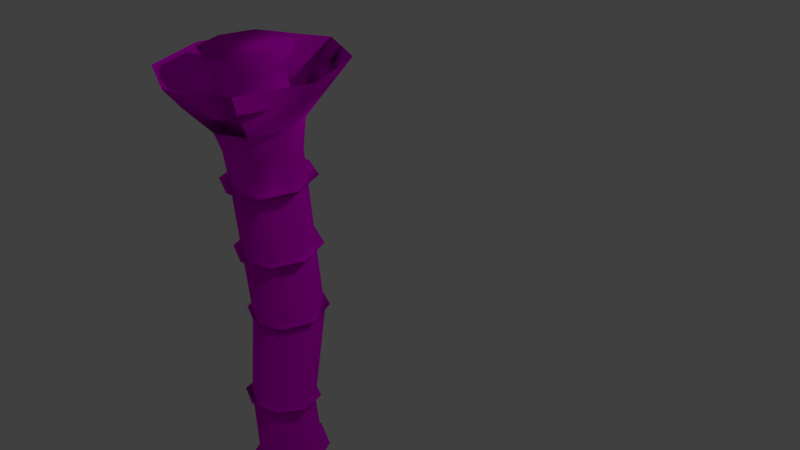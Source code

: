 # Source: Lamellibrachia.blend  (saved by Blender 2.79.0; exported with 4.5.12 LTS)
import bpy
from mathutils import Matrix  # noqa: F401  (used for matrix-valued properties, if any)

bpy.ops.wm.read_factory_settings(use_empty=True)
scene = bpy.context.scene
scene.name = 'Scene'

# ---- collections
col_collection_1 = bpy.data.collections.new('Collection 1'); scene.collection.children.link(col_collection_1)

# ---- images (referenced by path relative to the original .blend; pixels are not part of the script)
import os
ASSET_DIR = os.environ.get("B2B_ASSET_DIR", "")  # directory of the original .blend (textures are referenced by path, not embedded)
HERE = os.path.dirname(os.path.abspath(__file__))  # packed textures are extracted next to this script under _unpacked/

def load_image(name, relpath, width, height, colorspace="sRGB"):
    """Load a texture the original file referenced (path relative to the .blend, or extracted next to this script)."""
    p = next((c for c in (os.path.join(HERE, relpath), os.path.join(ASSET_DIR, relpath)) if relpath and os.path.exists(c)), "")
    if p:
        img = bpy.data.images.load(p, check_existing=True)
        img.name = name
    else:  # same state as the original file: an image datablock whose file is absent (Cycles renders it pink)
        img = bpy.data.images.new(name, width, height)
        img.source = "FILE"
        img.filepath = "//" + (relpath or name)
    img.colorspace_settings.name = colorspace
    return img
img_lamellibrachia_color = load_image('Lamellibrachia Color', 'Lamellibrachia Texture.png', 1024, 1024, 'sRGB')

# ---- materials (node trees are filled in below, after node groups)
mat_material = bpy.data.materials.new('Material')
mat_material.alpha_threshold = 0.0
mat_material.use_transparent_shadow = False
mat_material.roughness = 0.5

# ---- material node trees
mat_material.use_nodes = True; mat_material.node_tree.nodes.clear()
_N = mat_material.node_tree.nodes; _L = mat_material.node_tree.links
n0 = _N.new('ShaderNodeOutputMaterial'); n0.name = 'Material Output'; n0.location = (300, 300)
n1 = _N.new('ShaderNodeBsdfDiffuse'); n1.name = 'Diffuse BSDF'; n1.location = (10, 300)
n2 = _N.new('ShaderNodeTexImage'); n2.name = 'Image Texture'; n2.location = (-186, 345)
n2.width = 140
n2.image = img_lamellibrachia_color
_L.new(n1.outputs[0], n0.inputs[0])
_L.new(n2.outputs[0], n1.inputs[0])
n0.is_active_output = True

# ---- world
world_world = bpy.data.worlds.new('World'); scene.world = world_world
world_world.color = (0.05088, 0.05088, 0.05088)
world_world.use_sun_shadow = False
world_world.sun_shadow_jitter_overblur = 0.0
world_world.cycles.sampling_method = 'MANUAL'

# ---- cameras
cam_camera = bpy.data.cameras.new('Camera')
cam_camera.clip_end = 100.0
cam_camera.lens = 35.0
cam_camera.sensor_width = 32.0
cam_camera.sensor_height = 18.0
cam_camera.ortho_scale = 7.314
cam_camera.dof.focus_distance = 0.0
cam_camera.dof.aperture_fstop = 128.0

# ---- lights
light_lamp = bpy.data.lights.new('Lamp', 'POINT')
light_lamp.transmission_factor = 0.0
light_lamp.cutoff_distance = 30.0
light_lamp.energy = 100.0
light_lamp.shadow_buffer_clip_start = 1.001
light_lamp.shadow_soft_size = 0.1
light_lamp.shadow_maximum_resolution = 0.006
light_lamp.use_absolute_resolution = True

# ---- meshes
me_cylinder = bpy.data.meshes.new('Cylinder')
me_cylinder.from_pydata([(2.415e-10, 0.875, -0.9398), (0.0, 1.0, 1.0), (0.7071, 0.5821, -0.9398), (0.7071, 0.7071, 1.0), (1.0, -0.125, -0.9398), (1.0, -4.371e-08, 1.0), (0.7071, -0.8321, -0.9398), (0.7071, -0.7071, 1.0), (-8.718e-08, -1.125, -0.9398), (-8.742e-08, -1.0, 1.0), (-0.7071, -0.8321, -0.9398), (-0.7071, -0.7071, 1.0), (-1.0, -0.125, -0.9398), (-1.0, 1.192e-08, 1.0), (-0.7071, 0.5821, -0.9398), (-0.7071, 0.7071, 1.0), (0.7071, 0.93, 4.024), (1.173e-08, 1.223, 4.024), (1.0, 0.2229, 4.024), (0.7071, -0.4842, 4.024), (-7.569e-08, -0.7771, 4.024), (-0.7071, -0.4842, 4.024), (-1.0, 0.2229, 4.024), (-0.7071, 0.93, 4.024), (-1.0, 1.192e-08, 1.0), (-0.7071, 0.7071, 1.0), (0.7566, 1.281, 5.683), (3.46e-07, 1.588, 5.62), (1.07, 0.5401, 5.837), (0.7566, -0.2007, 5.991), (2.525e-07, -0.5075, 6.054), (-0.7566, -0.2007, 5.991), (-1.07, 0.5401, 5.837), (-0.7566, 1.281, 5.683), (0.7089, 1.997, 7.651), (3.713e-08, 2.243, 7.491), (1.003, 1.402, 8.037), (0.7089, 0.8075, 8.423), (-5.052e-08, 0.5611, 8.582), (-0.7089, 0.8075, 8.423), (-1.003, 1.402, 8.037), (-0.7089, 1.997, 7.651), (0.782, 3.792, 10.28), (2.16e-08, 4.093, 10.16), (1.106, 3.065, 10.57), (0.782, 2.339, 10.86), (-7.508e-08, 2.038, 10.98), (-0.782, 2.339, 10.86), (-1.106, 3.065, 10.57), (-0.782, 3.792, 10.28), (0.782, 4.553, 12.31), (3.275e-07, 4.854, 12.19), (1.106, 3.826, 12.6), (0.782, 3.1, 12.89), (2.308e-07, 2.799, 13.01), (-0.782, 3.1, 12.89), (-1.106, 3.826, 12.6), (-0.782, 4.553, 12.31), (0.782, 5.33, 14.35), (-1.233e-07, 5.631, 14.23), (1.106, 4.603, 14.64), (0.782, 3.877, 14.93), (-2.2e-07, 3.576, 15.05), (-0.782, 3.877, 14.93), (-1.106, 4.603, 14.64), (-0.782, 5.33, 14.35), (0.7967, 5.678, 15.32), (-7.246e-07, 5.985, 15.2), (1.127, 4.938, 15.61), (0.7967, 4.198, 15.91), (-8.231e-07, 3.891, 16.03), (-0.7967, 4.198, 15.91), (-1.127, 4.938, 15.61), (-0.7967, 5.678, 15.32), (0.941, 6.105, 16.17), (-2.678e-07, 6.467, 16.03), (1.331, 5.231, 16.52), (0.941, 4.356, 16.87), (-3.842e-07, 3.994, 17.01), (-0.941, 4.356, 16.87), (-1.331, 5.231, 16.52), (-0.941, 6.105, 16.17), (0.6932, 6.236, 17.17), (-2.761e-07, 6.502, 17.07), (0.9804, 5.592, 17.43), (0.6932, 4.948, 17.68), (-3.618e-07, 4.681, 17.79), (-0.6932, 4.948, 17.68), (-0.9804, 5.592, 17.43), (-0.6932, 6.236, 17.17), (0.6932, 6.419, 17.66), (-2.774e-07, 6.686, 17.56), (0.9804, 5.775, 17.92), (0.6932, 5.131, 18.18), (-3.631e-07, 4.864, 18.28), (-0.6932, 5.131, 18.18), (-0.9804, 5.775, 17.92), (-0.6932, 6.419, 17.66), (0.9127, 6.823, 18.09), (-5.667e-07, 7.174, 17.95), (1.291, 5.975, 18.42), (0.9127, 5.127, 18.76), (-6.796e-07, 4.776, 18.9), (-0.9127, 5.127, 18.76), (-1.291, 5.975, 18.42), (-0.9127, 6.823, 18.09), (-3.842e-07, 3.994, 17.01), (-0.941, 4.356, 16.87), (-1.331, 5.231, 16.52), (-0.941, 6.105, 16.17), (2.415e-10, 0.875, -0.9398), (0.7071, 0.5821, -0.9398), (1.0, -0.125, -0.9398), (0.7071, -0.8321, -0.9398), (-8.718e-08, -1.125, -0.9398), (-0.7071, -0.8321, -0.9398), (-1.0, -0.125, -0.9398), (-0.7071, 0.5821, -0.9398), (0.02198, 1.129, 1.242), (0.8201, 0.7988, 1.242), (1.151, 0.0006558, 1.242), (0.8201, -0.7975, 1.242), (0.02198, -1.128, 1.242), (-0.7762, -0.7975, 1.242), (-1.107, 0.0006559, 1.242), (-0.7762, 0.7988, 1.242), (-1.107, 0.0006559, 1.242), (-0.7762, 0.7988, 1.242), (0.8363, 1.135, 4.181), (1.524e-08, 1.481, 4.181), (1.183, 0.2985, 4.181), (0.8363, -0.5379, 4.181), (-8.816e-08, -0.8843, 4.181), (-0.8363, -0.5379, 4.181), (-1.183, 0.2985, 4.181), (-0.8363, 1.135, 4.181), (0.8981, 1.503, 5.828), (3.439e-07, 1.867, 5.752), (1.27, 0.6238, 6.01), (0.8981, -0.2556, 6.193), (2.328e-07, -0.6199, 6.268), (-0.8981, -0.2556, 6.193), (-1.27, 0.6238, 6.01), (-0.8981, 1.503, 5.828), (0.8471, 2.19, 7.735), (3.47e-08, 2.484, 7.544), (1.198, 1.479, 8.196), (0.8471, 0.7683, 8.657), (-7.003e-08, 0.4739, 8.848), (-0.8471, 0.7683, 8.657), (-1.198, 1.479, 8.196), (-0.8471, 2.19, 7.735), (0.892, 3.978, 10.41), (2.421e-08, 4.321, 10.27), (1.261, 3.149, 10.74), (0.892, 2.32, 11.07), (-8.754e-08, 1.977, 11.21), (-0.892, 2.32, 11.07), (-1.261, 3.149, 10.74), (-0.892, 3.978, 10.41), (0.9472, 4.79, 12.42), (3.276e-07, 5.154, 12.28), (1.34, 3.91, 12.77), (0.9472, 3.03, 13.13), (2.105e-07, 2.666, 13.27), (-0.9472, 3.03, 13.13), (-1.34, 3.91, 12.77), (-0.9472, 4.79, 12.42), (1.012, 5.626, 14.47), (0.01606, 6.01, 14.32), (1.425, 4.701, 14.84), (1.012, 3.776, 15.21), (0.01606, 3.392, 15.36), (-0.98, 3.776, 15.21), (-1.393, 4.701, 14.84), (-0.98, 5.626, 14.47), (0.941, 6.105, 16.17), (1.331, 5.231, 16.52), (-1.331, 5.231, 16.52), (-0.941, 6.105, 16.17), (-3.842e-07, 3.994, 17.01), (-0.941, 4.356, 16.87), (-1.331, 5.231, 16.52), (-0.941, 6.105, 16.17), (1.592, 6.945, 16.89), (0.09764, 7.52, 16.66), (2.211, 5.556, 17.44), (1.592, 4.168, 17.99), (0.09764, 3.593, 18.22), (-1.397, 4.168, 17.99), (0.09764, 3.593, 18.22), (-1.397, 4.168, 17.99), (-2.016, 5.556, 17.44), (-1.397, 6.945, 16.89), (0.09764, 3.593, 18.22), (-1.397, 4.168, 17.99), (-2.016, 5.556, 17.44), (2.011, 7.544, 17.36), (2.777, 5.825, 18.05), (2.011, 4.106, 18.73), (0.1605, 3.394, 19.01), (-1.69, 4.106, 18.73), (0.1605, 3.394, 19.01), (-1.69, 4.106, 18.73), (-2.456, 5.825, 18.05), (-1.69, 7.544, 17.36), (0.1605, 3.394, 19.01), (-1.69, 4.106, 18.73), (1.835, 7.628, 17.33), (0.2123, 8.252, 17.08)], [], [(0, 1, 3, 2), (2, 3, 5, 4), (4, 5, 7, 6), (6, 7, 9, 8), (8, 9, 11, 10), (10, 11, 13, 12), (15, 13, 22, 23), (12, 13, 15, 14), (14, 15, 1, 0), (4, 6, 113, 112), (17, 23, 33, 27), (5, 3, 16, 18), (11, 9, 20, 21), (1, 15, 23, 17), (3, 1, 17, 16), (7, 5, 18, 19), (13, 11, 21, 22), (9, 7, 19, 20), (13, 15, 25, 24), (33, 32, 40, 41), (22, 21, 31, 32), (20, 19, 29, 30), (18, 16, 26, 28), (23, 22, 32, 33), (21, 20, 30, 31), (19, 18, 28, 29), (16, 17, 27, 26), (40, 39, 47, 48), (31, 30, 38, 39), (29, 28, 36, 37), (26, 27, 35, 34), (27, 33, 41, 35), (32, 31, 39, 40), (30, 29, 37, 38), (28, 26, 34, 36), (42, 43, 51, 50), (38, 37, 45, 46), (36, 34, 42, 44), (41, 40, 48, 49), (39, 38, 46, 47), (37, 36, 44, 45), (34, 35, 43, 42), (35, 41, 49, 43), (57, 56, 64, 65), (43, 49, 57, 51), (48, 47, 55, 56), (46, 45, 53, 54), (44, 42, 50, 52), (49, 48, 56, 57), (47, 46, 54, 55), (45, 44, 52, 53), (60, 58, 66, 68), (55, 54, 62, 63), (53, 52, 60, 61), (50, 51, 59, 58), (51, 57, 65, 59), (56, 55, 63, 64), (54, 53, 61, 62), (52, 50, 58, 60), (67, 73, 81, 75), (65, 64, 72, 73), (63, 62, 70, 71), (61, 60, 68, 69), (58, 59, 67, 66), (59, 65, 73, 67), (64, 63, 71, 72), (62, 61, 69, 70), (77, 76, 84, 85), (72, 71, 79, 80), (70, 69, 77, 78), (68, 66, 74, 76), (73, 72, 80, 81), (71, 70, 78, 79), (69, 68, 76, 77), (66, 67, 75, 74), (89, 88, 96, 97), (74, 75, 83, 82), (75, 81, 89, 83), (80, 79, 87, 88), (78, 77, 85, 86), (76, 74, 82, 84), (81, 80, 88, 89), (79, 78, 86, 87), (94, 93, 101, 102), (87, 86, 94, 95), (85, 84, 92, 93), (82, 83, 91, 90), (83, 89, 97, 91), (88, 87, 95, 96), (86, 85, 93, 94), (84, 82, 90, 92), (98, 99, 105, 104, 103, 102, 101, 100), (92, 90, 98, 100), (97, 96, 104, 105), (95, 94, 102, 103), (93, 92, 100, 101), (90, 91, 99, 98), (91, 97, 105, 99), (96, 95, 103, 104), (80, 81, 109, 108), (79, 80, 108, 107), (78, 79, 107, 106), (110, 111, 112, 113, 114, 115, 116, 117), (10, 12, 116, 115), (6, 8, 114, 113), (12, 14, 117, 116), (2, 4, 112, 111), (8, 10, 115, 114), (14, 0, 110, 117), (0, 2, 111, 110), (1, 3, 119, 118), (5, 7, 121, 120), (3, 5, 120, 119), (15, 1, 118, 125), (24, 25, 127, 126), (15, 13, 124, 125), (11, 13, 124, 123), (9, 11, 123, 122), (7, 9, 122, 121), (17, 23, 135, 129), (21, 22, 134, 133), (19, 20, 132, 131), (16, 18, 130, 128), (22, 23, 135, 134), (20, 21, 133, 132), (18, 19, 131, 130), (17, 16, 128, 129), (33, 32, 142, 143), (30, 31, 141, 140), (28, 29, 139, 138), (27, 26, 136, 137), (33, 27, 137, 143), (31, 32, 142, 141), (29, 30, 140, 139), (26, 28, 138, 136), (40, 39, 149, 150), (37, 38, 148, 147), (34, 36, 146, 144), (40, 41, 151, 150), (38, 39, 149, 148), (36, 37, 147, 146), (35, 34, 144, 145), (41, 35, 145, 151), (42, 43, 153, 152), (49, 43, 153, 159), (47, 48, 158, 157), (45, 46, 156, 155), (42, 44, 154, 152), (48, 49, 159, 158), (46, 47, 157, 156), (44, 45, 155, 154), (57, 56, 166, 167), (54, 55, 165, 164), (52, 53, 163, 162), (51, 50, 160, 161), (57, 51, 161, 167), (55, 56, 166, 165), (53, 54, 164, 163), (50, 52, 162, 160), (60, 58, 168, 170), (64, 65, 175, 174), (62, 63, 173, 172), (60, 61, 171, 170), (59, 58, 168, 169), (65, 59, 169, 175), (63, 64, 174, 173), (61, 62, 172, 171), (108, 109, 183, 182), (106, 107, 181, 180), (74, 76, 177, 176), (107, 108, 182, 181), (81, 80, 178, 179), (109, 108, 192, 193), (75, 109, 193, 185), (75, 74, 184, 185), (76, 74, 184, 186), (77, 76, 186, 187), (77, 78, 188, 187), (79, 78, 188, 189), (180, 181, 195, 194), (107, 106, 190, 191), (181, 182, 196, 195), (108, 107, 191, 192), (192, 191, 203, 204), (193, 192, 204, 205), (186, 184, 197, 198), (187, 186, 198, 199), (194, 195, 207, 206), (187, 188, 200, 199), (189, 188, 200, 201), (191, 190, 202, 203), (185, 184, 208, 209), (185, 193, 205, 209), (197, 184, 208)])
me_cylinder.polygons.foreach_set('use_smooth', [True] * 194)
_uv = me_cylinder.uv_layers.new(name='UVMap')
_uv.uv.foreach_set('vector', [0.6036, 0.9075, 0.6103, 0.8139, 0.6538, 0.817, 0.6472, 0.9106, 0.1904, 0.02722, 0.1647, 0.1173, 0.1357, 0.1051, 0.1614, 0.01495, 0.1614, 0.01495, 0.1357, 0.1051, 0.09387, 0.09446, 0.1195, 0.004347, 0.4737, 0.004347, 0.486, 0.09749, 0.4546, 0.09802, 0.4424, 0.004875, 0.4424, 0.004875, 0.4546, 0.09802, 0.4113, 0.103, 0.3991, 0.009886, 0.2958, 0.9957, 0.2669, 0.906, 0.2954, 0.8934, 0.3242, 0.983, 0.3368, 0.8817, 0.2954, 0.8934, 0.2517, 0.7532, 0.2932, 0.7415, 0.3242, 0.983, 0.2954, 0.8934, 0.3368, 0.8817, 0.3657, 0.9713, 0.5723, 0.9055, 0.5789, 0.8119, 0.6103, 0.8139, 0.6036, 0.9075, 0.0, 0.0, 0.0, 0.0, 0.0, 0.0, 0.0, 0.0, 0.6201, 0.6679, 0.5887, 0.6659, 0.5867, 0.5853, 0.6201, 0.5905, 0.1357, 0.1051, 0.1647, 0.1173, 0.1261, 0.2583, 0.09708, 0.246, 0.4113, 0.103, 0.4546, 0.09802, 0.4732, 0.2434, 0.4299, 0.2485, 0.6103, 0.8139, 0.5789, 0.8119, 0.5887, 0.6659, 0.6201, 0.6679, 0.6538, 0.817, 0.6103, 0.8139, 0.6201, 0.6679, 0.6636, 0.671, 0.09387, 0.09446, 0.1357, 0.1051, 0.09708, 0.246, 0.05524, 0.2354, 0.2954, 0.8934, 0.2669, 0.906, 0.2233, 0.7658, 0.2517, 0.7532, 0.4546, 0.09802, 0.486, 0.09749, 0.5045, 0.2429, 0.4732, 0.2434, 0.0, 0.0, 0.0, 0.0, 0.0, 0.0, 0.0, 0.0, 0.2795, 0.6605, 0.2331, 0.6659, 0.2375, 0.5519, 0.2804, 0.5596, 0.2517, 0.7532, 0.2233, 0.7658, 0.2007, 0.6722, 0.2331, 0.6659, 0.4732, 0.2434, 0.5045, 0.2429, 0.5164, 0.3383, 0.4832, 0.342, 0.09708, 0.246, 0.1261, 0.2583, 0.1174, 0.3392, 0.08466, 0.3333, 0.2932, 0.7415, 0.2517, 0.7532, 0.2331, 0.6659, 0.2795, 0.6605, 0.4299, 0.2485, 0.4732, 0.2434, 0.4832, 0.342, 0.4365, 0.3443, 0.05524, 0.2354, 0.09708, 0.246, 0.08466, 0.3333, 0.03815, 0.3292, 0.6636, 0.671, 0.6201, 0.6679, 0.6201, 0.5905, 0.6668, 0.5907, 0.2375, 0.5519, 0.2076, 0.5452, 0.2377, 0.409, 0.2717, 0.409, 0.4365, 0.3443, 0.4832, 0.342, 0.4807, 0.4703, 0.437, 0.4674, 0.03815, 0.3292, 0.08466, 0.3333, 0.09015, 0.4473, 0.04756, 0.4561, 0.6668, 0.5907, 0.6201, 0.5905, 0.6154, 0.4992, 0.6588, 0.4945, 0.3125, 0.6594, 0.2795, 0.6605, 0.2804, 0.5596, 0.3111, 0.5637, 0.2331, 0.6659, 0.2007, 0.6722, 0.2076, 0.5452, 0.2375, 0.5519, 0.00514, 0.3292, 0.03815, 0.3292, 0.04756, 0.4561, 0.01704, 0.4614, 0.08466, 0.3333, 0.1174, 0.3392, 0.1198, 0.4403, 0.09015, 0.4473, 0.6379, 0.365, 0.5897, 0.3674, 0.5835, 0.2682, 0.6318, 0.2658, 0.01704, 0.4614, 0.04756, 0.4561, 0.0858, 0.5912, 0.0516, 0.594, 0.09015, 0.4473, 0.1198, 0.4403, 0.1681, 0.5884, 0.1341, 0.5889, 0.2804, 0.5596, 0.2375, 0.5519, 0.2717, 0.409, 0.32, 0.4101, 0.437, 0.4674, 0.4807, 0.4703, 0.4689, 0.5954, 0.4206, 0.5951, 0.04756, 0.4561, 0.09015, 0.4473, 0.1341, 0.5889, 0.0858, 0.5912, 0.6588, 0.4945, 0.6154, 0.4992, 0.5897, 0.3674, 0.6379, 0.365, 0.3111, 0.5637, 0.2804, 0.5596, 0.32, 0.4101, 0.3544, 0.4116, 0.3209, 0.3053, 0.2726, 0.3042, 0.2742, 0.199, 0.3225, 0.2001, 0.3544, 0.4116, 0.32, 0.4101, 0.3209, 0.3053, 0.3553, 0.3068, 0.2717, 0.409, 0.2377, 0.409, 0.2386, 0.3042, 0.2726, 0.3042, 0.0516, 0.594, 0.0858, 0.5912, 0.09043, 0.6958, 0.05623, 0.6986, 0.1341, 0.5889, 0.1681, 0.5884, 0.1727, 0.6931, 0.1387, 0.6935, 0.32, 0.4101, 0.2717, 0.409, 0.2726, 0.3042, 0.3209, 0.3053, 0.4206, 0.5951, 0.4689, 0.5954, 0.4689, 0.6978, 0.4206, 0.6975, 0.0858, 0.5912, 0.1341, 0.5889, 0.1387, 0.6935, 0.09043, 0.6958, 0.1441, 0.7986, 0.1781, 0.7981, 0.1799, 0.8478, 0.1452, 0.8483, 0.4206, 0.6975, 0.4689, 0.6978, 0.4687, 0.8006, 0.4203, 0.8003, 0.09043, 0.6958, 0.1387, 0.6935, 0.1441, 0.7986, 0.09581, 0.8009, 0.6318, 0.2658, 0.5835, 0.2682, 0.5771, 0.1687, 0.6253, 0.1663, 0.3553, 0.3068, 0.3209, 0.3053, 0.3225, 0.2001, 0.3569, 0.2016, 0.2726, 0.3042, 0.2386, 0.3042, 0.2402, 0.199, 0.2742, 0.199, 0.05623, 0.6986, 0.09043, 0.6958, 0.09581, 0.8009, 0.06161, 0.8037, 0.1387, 0.6935, 0.1727, 0.6931, 0.1781, 0.7981, 0.1441, 0.7986, 0.3569, 0.1518, 0.3219, 0.1503, 0.3243, 0.1042, 0.3657, 0.106, 0.3225, 0.2001, 0.2742, 0.199, 0.2726, 0.1492, 0.3219, 0.1503, 0.4203, 0.8003, 0.4687, 0.8006, 0.4698, 0.8498, 0.4205, 0.8494, 0.09581, 0.8009, 0.1441, 0.7986, 0.1452, 0.8483, 0.09605, 0.8506, 0.6253, 0.1663, 0.5771, 0.1687, 0.5744, 0.1214, 0.6235, 0.119, 0.3569, 0.2016, 0.3225, 0.2001, 0.3219, 0.1503, 0.3569, 0.1518, 0.2742, 0.199, 0.2402, 0.199, 0.238, 0.1492, 0.2726, 0.1492, 0.06161, 0.8037, 0.09581, 0.8009, 0.09605, 0.8506, 0.06121, 0.8535, 0.09134, 0.8965, 0.1494, 0.8937, 0.1449, 0.9417, 0.1021, 0.9437, 0.3858, 0.8424, 0.4205, 0.8494, 0.417, 0.8969, 0.376, 0.8885, 0.4698, 0.8498, 0.5047, 0.8432, 0.5164, 0.8895, 0.4752, 0.8973, 0.1452, 0.8483, 0.1799, 0.8478, 0.1904, 0.8931, 0.1494, 0.8937, 0.3219, 0.1503, 0.2726, 0.1492, 0.2662, 0.1029, 0.3243, 0.1042, 0.4205, 0.8494, 0.4698, 0.8498, 0.4752, 0.8973, 0.417, 0.8969, 0.09605, 0.8506, 0.1452, 0.8483, 0.1494, 0.8937, 0.09134, 0.8965, 0.6235, 0.119, 0.5744, 0.1214, 0.5683, 0.08048, 0.6264, 0.0776, 0.3183, 0.05731, 0.2754, 0.05636, 0.2756, 0.03096, 0.3184, 0.03191, 0.6264, 0.0776, 0.5683, 0.08048, 0.5725, 0.03055, 0.6153, 0.02843, 0.5683, 0.08048, 0.5267, 0.07082, 0.5418, 0.02344, 0.5725, 0.03055, 0.2662, 0.1029, 0.2253, 0.1028, 0.2453, 0.05633, 0.2754, 0.05636, 0.05018, 0.8998, 0.09134, 0.8965, 0.1021, 0.9437, 0.07179, 0.9462, 0.6668, 0.06387, 0.6264, 0.0776, 0.6153, 0.02843, 0.6451, 0.01831, 0.3243, 0.1042, 0.2662, 0.1029, 0.2754, 0.05636, 0.3183, 0.05731, 0.417, 0.8969, 0.4752, 0.8973, 0.4671, 0.9394, 0.4243, 0.9392, 0.4671, 0.9643, 0.4975, 0.9586, 0.5136, 0.9854, 0.4736, 0.993, 0.4243, 0.9392, 0.4671, 0.9394, 0.4671, 0.9643, 0.4243, 0.964, 0.1021, 0.9437, 0.1449, 0.9417, 0.1459, 0.967, 0.1032, 0.9691, 0.6153, 0.02843, 0.5725, 0.03055, 0.571, 0.00647, 0.6138, 0.004347, 0.3487, 0.05863, 0.3183, 0.05731, 0.3184, 0.03191, 0.3489, 0.03324, 0.2754, 0.05636, 0.2453, 0.05633, 0.2455, 0.03093, 0.2756, 0.03096, 0.07179, 0.9462, 0.1021, 0.9437, 0.1032, 0.9691, 0.07284, 0.9716, 0.1449, 0.9417, 0.1751, 0.9413, 0.1761, 0.9666, 0.1459, 0.967, 0.8133, 0.4361, 0.7734, 0.4698, 0.717, 0.4698, 0.6771, 0.4361, 0.6771, 0.3884, 0.717, 0.3546, 0.7734, 0.3546, 0.8133, 0.3884, 0.9683, 0.1926, 0.9437, 0.2171, 0.9124, 0.2123, 0.9448, 0.1801, 0.3184, 0.03191, 0.2756, 0.03096, 0.2695, 0.004347, 0.3259, 0.005603, 0.4243, 0.964, 0.4671, 0.9643, 0.4736, 0.993, 0.4172, 0.9926, 0.1032, 0.9691, 0.1459, 0.967, 0.1545, 0.9922, 0.09818, 0.9949, 0.9437, 0.2171, 0.9437, 0.2532, 0.9124, 0.2599, 0.9124, 0.2123, 0.9437, 0.2532, 0.9683, 0.2799, 0.9448, 0.295, 0.9124, 0.2599, 0.3941, 0.9579, 0.4243, 0.964, 0.4172, 0.9926, 0.3774, 0.9845, 0.0, 0.0, 0.0, 0.0, 0.0, 0.0, 0.0, 0.0, 0.0, 0.0, 0.0, 0.0, 0.0, 0.0, 0.0, 0.0, 0.0, 0.0, 0.0, 0.0, 0.0, 0.0, 0.0, 0.0, 0.9253, 0.3803, 0.9253, 0.4173, 0.8955, 0.4437, 0.8534, 0.4443, 0.8236, 0.4186, 0.8236, 0.3817, 0.8534, 0.3552, 0.8955, 0.3546, 0.0, 0.0, 0.0, 0.0, 0.0, 0.0, 0.0, 0.0, 0.0, 0.0, 0.0, 0.0, 0.0, 0.0, 0.0, 0.0, 0.0, 0.0, 0.0, 0.0, 0.0, 0.0, 0.0, 0.0, 0.0, 0.0, 0.0, 0.0, 0.0, 0.0, 0.0, 0.0, 0.0, 0.0, 0.0, 0.0, 0.0, 0.0, 0.0, 0.0, 0.0, 0.0, 0.0, 0.0, 0.0, 0.0, 0.0, 0.0, 0.0, 0.0, 0.0, 0.0, 0.0, 0.0, 0.0, 0.0, 0.9769, 0.5481, 0.9769, 0.5112, 0.9915, 0.5078, 0.9915, 0.5495, 0.9247, 0.3063, 0.9247, 0.3432, 0.9124, 0.3454, 0.9124, 0.3037, 0.9769, 0.5112, 0.9732, 0.4853, 0.9874, 0.4785, 0.9915, 0.5078, 0.9732, 0.5745, 0.9769, 0.5481, 0.9915, 0.5495, 0.9874, 0.5793, 0.8782, 0.3194, 0.8782, 0.2825, 0.8928, 0.2796, 0.8928, 0.3213, 0.3368, 0.8817, 0.2954, 0.8934, 0.2887, 0.8823, 0.3354, 0.8691, 0.9604, 0.1565, 0.9604, 0.1291, 0.9752, 0.1288, 0.9752, 0.1597, 0.9119, 0.1672, 0.9119, 0.1303, 0.9257, 0.1288, 0.9257, 0.1705, 0.9465, 0.3058, 0.9465, 0.3424, 0.935, 0.345, 0.935, 0.3037, 0.8581, 0.1464, 0.8581, 0.1104, 0.8729, 0.1098, 0.8729, 0.1523, 0.9568, 0.3425, 0.9568, 0.3078, 0.9661, 0.3037, 0.9661, 0.3448, 0.9448, 0.421, 0.9754, 0.4469, 0.9717, 0.4538, 0.9356, 0.4232, 0.9754, 0.363, 0.9448, 0.3862, 0.9356, 0.3821, 0.9717, 0.3546, 0.8721, 0.828, 0.8721, 0.791, 0.8829, 0.784, 0.8829, 0.8277, 0.9945, 0.3565, 0.9945, 0.3935, 0.9856, 0.3984, 0.9856, 0.3546, 0.9448, 0.3862, 0.9448, 0.421, 0.9356, 0.4232, 0.9356, 0.3821, 0.9891, 0.1848, 0.9891, 0.2218, 0.9786, 0.2238, 0.9786, 0.1801, 0.2795, 0.6605, 0.2331, 0.6659, 0.2297, 0.6563, 0.2847, 0.65, 0.8832, 0.1539, 0.8832, 0.1144, 0.8951, 0.1098, 0.8951, 0.1567, 0.688, 0.6836, 0.7209, 0.7109, 0.7163, 0.7191, 0.6771, 0.6867, 0.7209, 0.6166, 0.688, 0.6445, 0.6771, 0.6404, 0.7163, 0.6073, 0.7676, 0.6162, 0.7209, 0.6166, 0.7163, 0.6073, 0.7717, 0.6068, 0.7635, 0.8265, 0.7635, 0.7875, 0.7737, 0.7832, 0.7737, 0.8295, 0.7209, 0.7109, 0.7676, 0.7105, 0.7717, 0.7186, 0.7163, 0.7191, 0.688, 0.6445, 0.688, 0.6836, 0.6771, 0.6867, 0.6771, 0.6404, 0.9501, 0.1329, 0.9501, 0.1617, 0.936, 0.1631, 0.936, 0.1288, 0.9635, 0.7583, 0.9545, 0.7858, 0.9394, 0.7842, 0.9501, 0.7514, 0.94, 0.09644, 0.9797, 0.1106, 0.979, 0.1201, 0.9316, 0.1031, 0.9797, 0.01378, 0.94, 0.02797, 0.9316, 0.02129, 0.979, 0.004347, 0.9545, 0.7858, 0.9635, 0.822, 0.9501, 0.8275, 0.9394, 0.7842, 0.9843, 0.754, 0.9843, 0.7911, 0.9738, 0.7956, 0.9738, 0.7514, 0.9236, 0.0622, 0.94, 0.09644, 0.9316, 0.1031, 0.9119, 0.0622, 0.94, 0.02797, 0.9236, 0.0622, 0.9119, 0.0622, 0.9316, 0.02129, 0.8478, 0.1121, 0.8478, 0.1529, 0.8341, 0.1563, 0.8341, 0.1098, 0.9786, 0.2765, 0.9786, 0.2357, 0.9875, 0.2325, 0.9875, 0.2792, 0.9834, 0.6996, 0.9949, 0.7287, 0.9836, 0.7359, 0.9705, 0.7027, 0.9949, 0.63, 0.9834, 0.6587, 0.9705, 0.6561, 0.9836, 0.6233, 0.9786, 0.331, 0.9786, 0.2901, 0.9871, 0.2878, 0.9871, 0.3345, 0.7635, 0.7722, 0.7635, 0.7313, 0.7748, 0.7278, 0.7748, 0.7745, 0.9834, 0.6587, 0.9834, 0.6996, 0.9705, 0.7027, 0.9705, 0.6561, 0.8829, 0.7322, 0.8829, 0.7731, 0.8721, 0.7753, 0.8721, 0.7287, 0.3209, 0.3053, 0.2726, 0.3042, 0.2684, 0.2946, 0.3269, 0.2959, 0.8314, 0.325, 0.8314, 0.2841, 0.8456, 0.2796, 0.8456, 0.3291, 0.7644, 0.5173, 0.7303, 0.4884, 0.7357, 0.4785, 0.7771, 0.5135, 0.7303, 0.587, 0.7644, 0.5581, 0.7771, 0.5631, 0.7357, 0.5981, 0.6819, 0.587, 0.7303, 0.587, 0.7357, 0.5981, 0.6771, 0.5981, 0.8679, 0.2833, 0.8679, 0.3242, 0.8559, 0.3291, 0.8559, 0.2796, 0.7303, 0.4884, 0.6819, 0.4884, 0.6771, 0.4785, 0.7357, 0.4785, 0.7644, 0.5581, 0.7644, 0.5173, 0.7771, 0.5135, 0.7771, 0.5631, 0.8002, 0.323, 0.8002, 0.2868, 0.8211, 0.2796, 0.8211, 0.3257, 0.8231, 0.5077, 0.8046, 0.5455, 0.7873, 0.5466, 0.8109, 0.4985, 0.8238, 0.1158, 0.8238, 0.1567, 0.8068, 0.1618, 0.8068, 0.1098, 0.9291, 0.7628, 0.9106, 0.8006, 0.8933, 0.7995, 0.9169, 0.7514, 0.8231, 0.5832, 0.8678, 0.5989, 0.8678, 0.6146, 0.8109, 0.5947, 0.8046, 0.5455, 0.8231, 0.5832, 0.8109, 0.5947, 0.7873, 0.5466, 0.8678, 0.4921, 0.8231, 0.5077, 0.8109, 0.4985, 0.8678, 0.4785, 0.9106, 0.8006, 0.9291, 0.8383, 0.9169, 0.8476, 0.8933, 0.7995, 0.0, 0.0, 0.0, 0.0, 0.0, 0.0, 0.0, 0.0, 0.0, 0.0, 0.0, 0.0, 0.0, 0.0, 0.0, 0.0, 0.0, 0.0, 0.0, 0.0, 0.0, 0.0, 0.0, 0.0, 0.0, 0.0, 0.0, 0.0, 0.0, 0.0, 0.0, 0.0, 0.0, 0.0, 0.0, 0.0, 0.0, 0.0, 0.0, 0.0, 0.8068, 0.07514, 0.8068, 0.02595, 0.8633, 0.01146, 0.8633, 0.08957, 0.7873, 0.8091, 0.8068, 0.07514, 0.8633, 0.08957, 0.8319, 0.8184, 0.7873, 0.8091, 0.7873, 0.7599, 0.8319, 0.7403, 0.8319, 0.8184, 0.804, 0.1801, 0.8556, 0.1801, 0.8821, 0.2344, 0.8002, 0.2344, 0.09134, 0.8965, 0.1494, 0.8937, 0.1699, 0.9382, 0.0777, 0.9426, 0.9214, 0.5765, 0.8782, 0.5765, 0.879, 0.5172, 0.9475, 0.5172, 0.417, 0.8969, 0.4752, 0.8973, 0.4977, 0.9512, 0.4053, 0.9506, 0.7965, 0.04812, 0.7885, 0.09684, 0.7214, 0.09836, 0.7341, 0.02099, 0.7844, 0.2575, 0.7899, 0.3064, 0.7288, 0.331, 0.72, 0.2532, 0.7885, 0.09684, 0.7965, 0.1331, 0.7341, 0.1559, 0.7214, 0.09836, 0.7899, 0.2221, 0.7844, 0.2575, 0.72, 0.2532, 0.7288, 0.197, 0.7288, 0.197, 0.72, 0.2532, 0.6771, 0.2497, 0.688, 0.1801, 0.8633, 0.08957, 0.8633, 0.01146, 0.9017, 0.004347, 0.9017, 0.1011, 0.8002, 0.2344, 0.8821, 0.2344, 0.9021, 0.2709, 0.8007, 0.2709, 0.0777, 0.9426, 0.1699, 0.9382, 0.1858, 0.9684, 0.07165, 0.9738, 0.7341, 0.02099, 0.7214, 0.09836, 0.6771, 0.1001, 0.6929, 0.004347, 0.9475, 0.5172, 0.879, 0.5172, 0.8781, 0.4785, 0.963, 0.4785, 0.4053, 0.9506, 0.4977, 0.9512, 0.5111, 0.9871, 0.3967, 0.9863, 0.72, 0.2532, 0.7288, 0.331, 0.688, 0.346, 0.6771, 0.2497, 0.8319, 0.8184, 0.8319, 0.7403, 0.8319, 0.7403, 0.8319, 0.8184, 0.8319, 0.8184, 0.8633, 0.08957, 0.9017, 0.1011, 0.8319, 0.8184, 0.9021, 0.2709, 0.8319, 0.7403, 0.8319, 0.7403])
me_cylinder.materials.append(mat_material)
me_cylinder.use_remesh_preserve_volume = False
me_cylinder.use_remesh_preserve_attributes = False
me_cylinder.use_mirror_vertex_groups = False
me_cylinder.update()

# ---- objects
ob_cylinder = bpy.data.objects.new('Cylinder', me_cylinder)
ob_lamp = bpy.data.objects.new('Lamp', light_lamp)
ob_camera = bpy.data.objects.new('Camera', cam_camera)

# ---- transforms, parenting, visibility, modifiers, constraints
ob_cylinder.location = (-1.025e-15, -0.5747, -4.617)
ob_cylinder.rotation_euler = (0.4492, 9.642e-17, 2.203e-17)
ob_cylinder.scale = (0.3981, 0.3981, 0.3981)
ob_cylinder.lineart.crease_threshold = 0.0
ob_lamp.location = (4.076, 1.005, 5.904)
ob_lamp.rotation_euler = (0.6503, 0.05522, 1.866)
ob_lamp.lock_rotations_4d = False
ob_lamp.empty_display_type = 'ARROWS'
ob_lamp.color = (0.0, 0.0, 0.0, 0.0)
ob_lamp.lineart.crease_threshold = 0.0
ob_camera.location = (7.481, -6.508, 5.344)
ob_camera.rotation_euler = (1.109, 0.0, 0.8149)
ob_camera.lock_rotations_4d = False
ob_camera.empty_display_type = 'ARROWS'
ob_camera.color = (0.0, 0.0, 0.0, 0.0)
ob_camera.display_type = 'WIRE'
ob_camera.lineart.crease_threshold = 0.0

# ---- collection membership
col_collection_1.objects.link(ob_cylinder)
col_collection_1.objects.link(ob_lamp)
col_collection_1.objects.link(ob_camera)

# ---- scene / render settings (as saved in the file)
scene.camera = ob_camera
scene.frame_start = 1; scene.frame_end = 250; scene.frame_set(1)
scene.render.engine = 'BLENDER_EEVEE_NEXT'
scene.render.resolution_percentage = 50
scene.render.dither_intensity = 0.0
scene.cycles.use_denoising = False
scene.cycles.samples = 128
scene.cycles.sampling_pattern = 'TABULATED_SOBOL'
scene.cycles.use_adaptive_sampling = False
scene.cycles.use_light_tree = False
scene.cycles.blur_glossy = 0.0
scene.cycles.sample_clamp_indirect = 0.0
scene.view_settings.view_transform = 'Standard'
bpy.context.view_layer.update()
